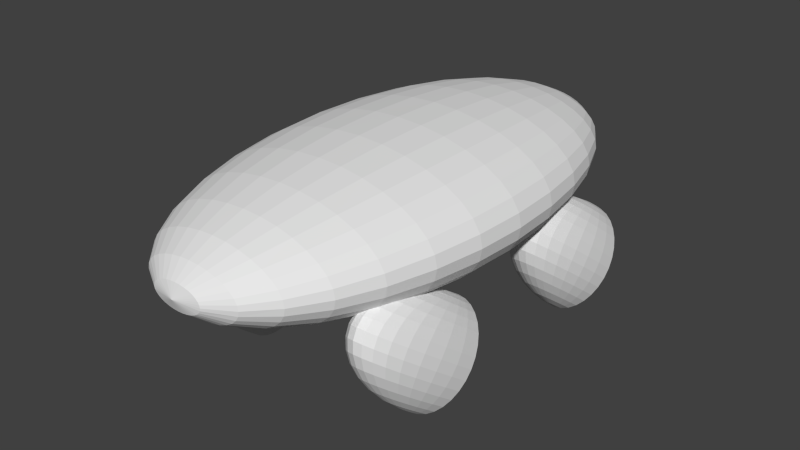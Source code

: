# Source: futurecar1.blend  (saved by Blender 2.69.0; exported with 4.5.12 LTS)
import bpy
from mathutils import Matrix  # noqa: F401  (used for matrix-valued properties, if any)

bpy.ops.wm.read_factory_settings(use_empty=True)
scene = bpy.context.scene
scene.name = 'Scene'

# ---- collections
col_collection_1 = bpy.data.collections.new('Collection 1'); scene.collection.children.link(col_collection_1)

# ---- world
world_world = bpy.data.worlds.new('World'); scene.world = world_world
world_world.color = (0.05088, 0.05088, 0.05088)
world_world.use_sun_shadow = False
world_world.sun_shadow_jitter_overblur = 0.0
world_world.cycles.sampling_method = 'MANUAL'
world_world.cycles.sample_map_resolution = 256

# ---- meshes
me_sphere_005 = bpy.data.meshes.new('Sphere.005')
me_sphere_005.from_pydata([(-0.1951, 0.0, 0.9808), (-0.3827, 0.0, 0.9239), (-0.5556, 0.0, 0.8315), (-0.7071, 0.0, 0.7071), (-0.8315, 0.0, 0.5556), (-0.9239, 0.0, 0.3827), (-0.9808, 0.0, 0.1951), (-1.0, 0.0, 7.55e-08), (-0.9808, 0.0, -0.1951), (-0.9239, 0.0, -0.3827), (-0.8315, 0.0, -0.5556), (-0.7071, 0.0, -0.7071), (-0.5556, 0.0, -0.8315), (-0.3827, 0.0, -0.9239), (-0.1951, 0.0, -0.9808), (0.1951, -1.85e-08, 0.9808), (0.3827, -7.206e-08, 0.9239), (0.5556, -9.813e-08, 0.8315), (0.7071, -1.331e-07, 0.7071), (0.8315, -1.224e-07, 0.5556), (0.9239, -5.921e-08, 0.3827), (0.9808, -1.221e-07, 0.1951), (1.0, -1.145e-07, 7.55e-08), (0.9808, -7.524e-08, -0.1951), (0.9239, -6.785e-08, -0.3827), (0.8315, -1.224e-07, -0.5556), (0.7071, -1.331e-07, -0.7071), (0.5556, -9.68e-08, -0.8315), (0.3827, -4.299e-08, -0.9239), (0.1951, -1.509e-08, -0.9808), (0.1913, -0.03806, 0.9808), (0.3753, -0.07466, 0.9239), (0.5449, -0.1084, 0.8315), (0.6935, -0.1379, 0.7071), (0.8155, -0.1622, 0.5556), (0.9061, -0.1802, 0.3827), (0.9619, -0.1913, 0.1951), (0.9808, -0.1951, 7.55e-08), (0.9619, -0.1913, -0.1951), (0.9061, -0.1802, -0.3827), (0.8155, -0.1622, -0.5556), (0.6935, -0.1379, -0.7071), (0.5449, -0.1084, -0.8315), (0.3753, -0.07466, -0.9239), (0.1913, -0.03806, -0.9808), (0.1802, -0.07466, 0.9808), (0.3536, -0.1464, 0.9239), (0.5133, -0.2126, 0.8315), (0.6533, -0.2706, 0.7071), (0.7682, -0.3182, 0.5556), (0.8536, -0.3536, 0.3827), (0.9061, -0.3753, 0.1951), (0.9239, -0.3827, 7.55e-08), (0.9061, -0.3753, -0.1951), (0.8536, -0.3536, -0.3827), (0.7682, -0.3182, -0.5556), (0.6533, -0.2706, -0.7071), (0.5133, -0.2126, -0.8315), (0.3536, -0.1464, -0.9239), (0.1802, -0.07466, -0.9808), (0.1622, -0.1084, 0.9808), (0.3182, -0.2126, 0.9239), (0.4619, -0.3087, 0.8315), (0.5879, -0.3928, 0.7071), (0.6913, -0.4619, 0.5556), (0.7682, -0.5133, 0.3827), (0.8155, -0.5449, 0.1951), (0.8315, -0.5556, 7.55e-08), (0.8155, -0.5449, -0.1951), (0.7682, -0.5133, -0.3827), (0.6913, -0.4619, -0.5556), (0.5879, -0.3928, -0.7071), (0.4619, -0.3087, -0.8315), (0.3182, -0.2126, -0.9239), (0.1622, -0.1084, -0.9808), (0.138, -0.1379, 0.9808), (0.2706, -0.2706, 0.9239), (0.3928, -0.3928, 0.8315), (0.5, -0.5, 0.7071), (0.5879, -0.5879, 0.5556), (0.6533, -0.6533, 0.3827), (0.6935, -0.6935, 0.1951), (0.7071, -0.7071, 7.55e-08), (0.6935, -0.6935, -0.1951), (0.6533, -0.6533, -0.3827), (0.5879, -0.5879, -0.5556), (0.5, -0.5, -0.7071), (0.3928, -0.3928, -0.8315), (0.2706, -0.2706, -0.9239), (0.138, -0.1379, -0.9808), (0.1084, -0.1622, 0.9808), (0.2126, -0.3182, 0.9239), (0.3087, -0.4619, 0.8315), (0.3928, -0.5879, 0.7071), (0.4619, -0.6913, 0.5556), (0.5133, -0.7682, 0.3827), (0.5449, -0.8155, 0.1951), (0.5556, -0.8315, 7.55e-08), (0.5449, -0.8155, -0.1951), (0.5133, -0.7682, -0.3827), (0.4619, -0.6913, -0.5556), (0.3928, -0.5879, -0.7071), (0.3087, -0.4619, -0.8315), (0.2126, -0.3182, -0.9239), (0.1084, -0.1622, -0.9808), (3.258e-07, 2.57e-14, -1.0), (0.07466, -0.1802, 0.9808), (0.1464, -0.3536, 0.9239), (0.2126, -0.5133, 0.8315), (0.2706, -0.6533, 0.7071), (0.3182, -0.7682, 0.5556), (0.3536, -0.8536, 0.3827), (0.3753, -0.9061, 0.1951), (0.3827, -0.9239, 7.55e-08), (0.3753, -0.9061, -0.1951), (0.3536, -0.8536, -0.3827), (0.3182, -0.7682, -0.5556), (0.2706, -0.6533, -0.7071), (0.2126, -0.5133, -0.8315), (0.1464, -0.3536, -0.9239), (0.07466, -0.1802, -0.9808), (0.03806, -0.1913, 0.9808), (0.07466, -0.3753, 0.9239), (0.1084, -0.5449, 0.8315), (0.1379, -0.6935, 0.7071), (0.1622, -0.8155, 0.5556), (0.1802, -0.9061, 0.3827), (0.1913, -0.9619, 0.1951), (0.1951, -0.9808, 7.55e-08), (0.1913, -0.9619, -0.1951), (0.1802, -0.9061, -0.3827), (0.1622, -0.8155, -0.5556), (0.1379, -0.6935, -0.7071), (0.1084, -0.5449, -0.8315), (0.07466, -0.3753, -0.9239), (0.03806, -0.1913, -0.9808), (2.965e-07, -0.1951, 0.9808), (2.151e-07, -0.3827, 0.9239), (1.831e-07, -0.5556, 0.8315), (1.364e-07, -0.7071, 0.7071), (1.501e-07, -0.8315, 0.5556), (1.781e-07, -0.9239, 0.3827), (8.306e-08, -0.9808, 0.1951), (1.229e-07, -1.0, 7.55e-08), (1.475e-07, -0.9808, -0.1951), (2.133e-07, -0.9239, -0.3827), (1.501e-07, -0.8315, -0.5556), (1.364e-07, -0.7071, -0.7071), (2.136e-07, -0.5556, -0.8315), (2.573e-07, -0.3827, -0.9239), (2.97e-07, -0.1951, -0.9808), (-0.03806, -0.1913, 0.9808), (-0.07466, -0.3753, 0.9239), (-0.1084, -0.5449, 0.8315), (-0.1379, -0.6935, 0.7071), (-0.1622, -0.8155, 0.5556), (-0.1802, -0.9061, 0.3827), (-0.1913, -0.9619, 0.1951), (-0.1951, -0.9808, 7.55e-08), (-0.1913, -0.9619, -0.1951), (-0.1802, -0.9061, -0.3827), (-0.1622, -0.8155, -0.5556), (-0.1379, -0.6935, -0.7071), (-0.1084, -0.5449, -0.8315), (-0.07466, -0.3753, -0.9239), (-0.03806, -0.1913, -0.9808), (-0.07466, -0.1802, 0.9808), (-0.1464, -0.3536, 0.9239), (-0.2126, -0.5133, 0.8315), (-0.2706, -0.6533, 0.7071), (-0.3182, -0.7682, 0.5556), (-0.3536, -0.8536, 0.3827), (-0.3753, -0.9061, 0.1951), (-0.3827, -0.9239, 7.55e-08), (-0.3753, -0.9061, -0.1951), (-0.3536, -0.8536, -0.3827), (-0.3182, -0.7682, -0.5556), (-0.2706, -0.6533, -0.7071), (-0.2126, -0.5133, -0.8315), (-0.1464, -0.3536, -0.9239), (-0.07466, -0.1802, -0.9808), (-0.1084, -0.1622, 0.9808), (-0.2126, -0.3182, 0.9239), (-0.3087, -0.4619, 0.8315), (-0.3928, -0.5879, 0.7071), (-0.4619, -0.6913, 0.5556), (-0.5133, -0.7682, 0.3827), (-0.5449, -0.8155, 0.1951), (-0.5556, -0.8315, 7.55e-08), (-0.5449, -0.8155, -0.1951), (-0.5133, -0.7682, -0.3827), (-0.4619, -0.6913, -0.5556), (-0.3928, -0.5879, -0.7071), (-0.3087, -0.4619, -0.8315), (-0.2126, -0.3182, -0.9239), (-0.1084, -0.1622, -0.9808), (-0.1379, -0.1379, 0.9808), (-0.2706, -0.2706, 0.9239), (-0.3928, -0.3928, 0.8315), (-0.5, -0.5, 0.7071), (-0.5879, -0.5879, 0.5556), (-0.6533, -0.6533, 0.3827), (-0.6935, -0.6935, 0.1951), (-0.7071, -0.7071, 7.55e-08), (-0.6935, -0.6935, -0.1951), (-0.6533, -0.6533, -0.3827), (-0.5879, -0.5879, -0.5556), (-0.5, -0.5, -0.7071), (-0.3928, -0.3928, -0.8315), (-0.2706, -0.2706, -0.9239), (-0.1379, -0.1379, -0.9808), (-0.1622, -0.1084, 0.9808), (-0.3182, -0.2126, 0.9239), (-0.4619, -0.3087, 0.8315), (-0.5879, -0.3928, 0.7071), (-0.6913, -0.4619, 0.5556), (-0.7682, -0.5133, 0.3827), (-0.8155, -0.5449, 0.1951), (-0.8315, -0.5556, 7.55e-08), (-0.8155, -0.5449, -0.1951), (-0.7682, -0.5133, -0.3827), (-0.6913, -0.4619, -0.5556), (-0.5879, -0.3928, -0.7071), (-0.4619, -0.3087, -0.8315), (-0.3182, -0.2126, -0.9239), (-0.1622, -0.1084, -0.9808), (2.48e-08, -1.247e-07, 1.0), (-0.1802, -0.07466, 0.9808), (-0.3536, -0.1464, 0.9239), (-0.5133, -0.2126, 0.8315), (-0.6533, -0.2706, 0.7071), (-0.7682, -0.3182, 0.5556), (-0.8536, -0.3536, 0.3827), (-0.9061, -0.3753, 0.1951), (-0.9239, -0.3827, 7.55e-08), (-0.9061, -0.3753, -0.1951), (-0.8536, -0.3536, -0.3827), (-0.7682, -0.3182, -0.5556), (-0.6533, -0.2706, -0.7071), (-0.5133, -0.2126, -0.8315), (-0.3536, -0.1464, -0.9239), (-0.1802, -0.07466, -0.9808), (-0.1913, -0.03806, 0.9808), (-0.3753, -0.07466, 0.9239), (-0.5449, -0.1084, 0.8315), (-0.6935, -0.1379, 0.7071), (-0.8155, -0.1622, 0.5556), (-0.9061, -0.1802, 0.3827), (-0.9619, -0.1913, 0.1951), (-0.9808, -0.1951, 7.55e-08), (-0.9619, -0.1913, -0.1951), (-0.9061, -0.1802, -0.3827), (-0.8155, -0.1622, -0.5556), (-0.6935, -0.1379, -0.7071), (-0.5449, -0.1084, -0.8315), (-0.3753, -0.07466, -0.9239), (-0.1913, -0.03806, -0.9808)], [], [(27, 26, 41, 42), (23, 22, 37, 38), (19, 18, 33, 34), (20, 19, 34, 35), (16, 15, 30, 31), (28, 27, 42, 43), (24, 23, 38, 39), (25, 24, 39, 40), (21, 20, 35, 36), (17, 16, 31, 32), (29, 28, 43, 44), (26, 25, 40, 41), (22, 21, 36, 37), (18, 17, 32, 33), (37, 36, 51, 52), (33, 32, 47, 48), (41, 40, 55, 56), (42, 41, 56, 57), (38, 37, 52, 53), (34, 33, 48, 49), (43, 42, 57, 58), (39, 38, 53, 54), (35, 34, 49, 50), (31, 30, 45, 46), (32, 31, 46, 47), (44, 43, 58, 59), (40, 39, 54, 55), (36, 35, 50, 51), (59, 58, 73, 74), (55, 54, 69, 70), (51, 50, 65, 66), (47, 46, 61, 62), (56, 55, 70, 71), (52, 51, 66, 67), (48, 47, 62, 63), (49, 48, 63, 64), (57, 56, 71, 72), (53, 52, 67, 68), (54, 53, 68, 69), (50, 49, 64, 65), (46, 45, 60, 61), (58, 57, 72, 73), (61, 60, 75, 76), (73, 72, 87, 88), (69, 68, 83, 84), (65, 64, 79, 80), (66, 65, 80, 81), (62, 61, 76, 77), (74, 73, 88, 89), (70, 69, 84, 85), (71, 70, 85, 86), (67, 66, 81, 82), (63, 62, 77, 78), (72, 71, 86, 87), (68, 67, 82, 83), (64, 63, 78, 79), (83, 82, 97, 98), (79, 78, 93, 94), (87, 86, 101, 102), (88, 87, 102, 103), (84, 83, 98, 99), (80, 79, 94, 95), (76, 75, 90, 91), (89, 88, 103, 104), (85, 84, 99, 100), (81, 80, 95, 96), (77, 76, 91, 92), (78, 77, 92, 93), (86, 85, 100, 101), (82, 81, 96, 97), (101, 100, 116, 117), (97, 96, 112, 113), (93, 92, 108, 109), (102, 101, 117, 118), (98, 97, 113, 114), (94, 93, 109, 110), (95, 94, 110, 111), (91, 90, 106, 107), (103, 102, 118, 119), (99, 98, 114, 115), (100, 99, 115, 116), (96, 95, 111, 112), (92, 91, 107, 108), (104, 103, 119, 120), (108, 107, 122, 123), (120, 119, 134, 135), (116, 115, 130, 131), (112, 111, 126, 127), (113, 112, 127, 128), (109, 108, 123, 124), (117, 116, 131, 132), (118, 117, 132, 133), (114, 113, 128, 129), (110, 109, 124, 125), (119, 118, 133, 134), (115, 114, 129, 130), (111, 110, 125, 126), (107, 106, 121, 122), (130, 129, 144, 145), (126, 125, 140, 141), (122, 121, 136, 137), (134, 133, 148, 149), (135, 134, 149, 150), (131, 130, 145, 146), (127, 126, 141, 142), (123, 122, 137, 138), (132, 131, 146, 147), (128, 127, 142, 143), (124, 123, 138, 139), (125, 124, 139, 140), (133, 132, 147, 148), (129, 128, 143, 144), (148, 147, 162, 163), (144, 143, 158, 159), (140, 139, 154, 155), (137, 136, 151, 152), (149, 148, 163, 164), (145, 144, 159, 160), (141, 140, 155, 156), (142, 141, 156, 157), (138, 137, 152, 153), (150, 149, 164, 165), (146, 145, 160, 161), (147, 146, 161, 162), (143, 142, 157, 158), (139, 138, 153, 154), (154, 153, 168, 169), (162, 161, 176, 177), (158, 157, 172, 173), (159, 158, 173, 174), (155, 154, 169, 170), (163, 162, 177, 178), (164, 163, 178, 179), (160, 159, 174, 175), (156, 155, 170, 171), (152, 151, 166, 167), (165, 164, 179, 180), (161, 160, 175, 176), (157, 156, 171, 172), (153, 152, 167, 168), (176, 175, 190, 191), (172, 171, 186, 187), (168, 167, 182, 183), (180, 179, 194, 195), (177, 176, 191, 192), (173, 172, 187, 188), (169, 168, 183, 184), (178, 177, 192, 193), (174, 173, 188, 189), (170, 169, 184, 185), (171, 170, 185, 186), (167, 166, 181, 182), (179, 178, 193, 194), (175, 174, 189, 190), (194, 193, 208, 209), (190, 189, 204, 205), (186, 185, 200, 201), (182, 181, 196, 197), (183, 182, 197, 198), (195, 194, 209, 210), (191, 190, 205, 206), (187, 186, 201, 202), (188, 187, 202, 203), (184, 183, 198, 199), (192, 191, 206, 207), (193, 192, 207, 208), (189, 188, 203, 204), (185, 184, 199, 200), (200, 199, 214, 215), (208, 207, 222, 223), (204, 203, 218, 219), (205, 204, 219, 220), (201, 200, 215, 216), (197, 196, 211, 212), (209, 208, 223, 224), (210, 209, 224, 225), (206, 205, 220, 221), (202, 201, 216, 217), (198, 197, 212, 213), (207, 206, 221, 222), (203, 202, 217, 218), (199, 198, 213, 214), (222, 221, 237, 238), (218, 217, 233, 234), (214, 213, 229, 230), (223, 222, 238, 239), (219, 218, 234, 235), (215, 214, 230, 231), (212, 211, 227, 228), (224, 223, 239, 240), (220, 219, 235, 236), (216, 215, 231, 232), (217, 216, 232, 233), (213, 212, 228, 229), (225, 224, 240, 241), (221, 220, 236, 237), (241, 240, 255, 256), (237, 236, 251, 252), (233, 232, 247, 248), (229, 228, 243, 244), (230, 229, 244, 245), (238, 237, 252, 253), (234, 233, 248, 249), (235, 234, 249, 250), (231, 230, 245, 246), (239, 238, 253, 254), (240, 239, 254, 255), (236, 235, 250, 251), (232, 231, 246, 247), (228, 227, 242, 243), (15, 226, 30), (105, 29, 44), (105, 44, 59), (30, 226, 45), (105, 59, 74), (45, 226, 60), (105, 74, 89), (60, 226, 75), (75, 226, 90), (105, 89, 104), (105, 104, 120), (90, 226, 106), (105, 120, 135), (106, 226, 121), (105, 135, 150), (121, 226, 136), (136, 226, 151), (105, 150, 165), (105, 165, 180), (151, 226, 166), (105, 180, 195), (166, 226, 181), (105, 195, 210), (181, 226, 196), (196, 226, 211), (105, 210, 225), (105, 225, 241), (211, 226, 227), (105, 241, 256), (227, 226, 242), (247, 246, 4, 5), (243, 242, 0, 1), (255, 254, 12, 13), (251, 250, 8, 9), (252, 251, 9, 10), (248, 247, 5, 6), (244, 243, 1, 2), (256, 255, 13, 14), (105, 256, 14), (253, 252, 10, 11), (249, 248, 6, 7), (245, 244, 2, 3), (242, 226, 0), (254, 253, 11, 12), (250, 249, 7, 8), (246, 245, 3, 4)])
me_sphere_005.use_remesh_preserve_volume = False
me_sphere_005.use_remesh_preserve_attributes = False
me_sphere_005.use_mirror_vertex_groups = False
me_sphere_005.update()
me_sphere_004 = bpy.data.meshes.new('Sphere.004')
me_sphere_004.from_pydata([(-0.1951, 0.0, 0.9808), (-0.3827, 0.0, 0.9239), (-0.5556, 0.0, 0.8315), (-0.7071, 0.0, 0.7071), (-0.8315, 0.0, 0.5556), (-0.9239, 0.0, 0.3827), (-0.9808, 0.0, 0.1951), (-1.0, 0.0, 7.55e-08), (-0.9808, 0.0, -0.1951), (-0.9239, 0.0, -0.3827), (-0.8315, 0.0, -0.5556), (-0.7071, 0.0, -0.7071), (-0.5556, 0.0, -0.8315), (-0.3827, 0.0, -0.9239), (-0.1951, 0.0, -0.9808), (0.1951, -1.85e-08, 0.9808), (0.3827, -7.206e-08, 0.9239), (0.5556, -9.813e-08, 0.8315), (0.7071, -1.331e-07, 0.7071), (0.8315, -1.224e-07, 0.5556), (0.9239, -5.921e-08, 0.3827), (0.9808, -1.221e-07, 0.1951), (1.0, -1.145e-07, 7.55e-08), (0.9808, -7.524e-08, -0.1951), (0.9239, -6.785e-08, -0.3827), (0.8315, -1.224e-07, -0.5556), (0.7071, -1.331e-07, -0.7071), (0.5556, -9.68e-08, -0.8315), (0.3827, -4.299e-08, -0.9239), (0.1951, -1.509e-08, -0.9808), (0.1913, -0.03806, 0.9808), (0.3753, -0.07466, 0.9239), (0.5449, -0.1084, 0.8315), (0.6935, -0.1379, 0.7071), (0.8155, -0.1622, 0.5556), (0.9061, -0.1802, 0.3827), (0.9619, -0.1913, 0.1951), (0.9808, -0.1951, 7.55e-08), (0.9619, -0.1913, -0.1951), (0.9061, -0.1802, -0.3827), (0.8155, -0.1622, -0.5556), (0.6935, -0.1379, -0.7071), (0.5449, -0.1084, -0.8315), (0.3753, -0.07466, -0.9239), (0.1913, -0.03806, -0.9808), (0.1802, -0.07466, 0.9808), (0.3536, -0.1464, 0.9239), (0.5133, -0.2126, 0.8315), (0.6533, -0.2706, 0.7071), (0.7682, -0.3182, 0.5556), (0.8536, -0.3536, 0.3827), (0.9061, -0.3753, 0.1951), (0.9239, -0.3827, 7.55e-08), (0.9061, -0.3753, -0.1951), (0.8536, -0.3536, -0.3827), (0.7682, -0.3182, -0.5556), (0.6533, -0.2706, -0.7071), (0.5133, -0.2126, -0.8315), (0.3536, -0.1464, -0.9239), (0.1802, -0.07466, -0.9808), (0.1622, -0.1084, 0.9808), (0.3182, -0.2126, 0.9239), (0.4619, -0.3087, 0.8315), (0.5879, -0.3928, 0.7071), (0.6913, -0.4619, 0.5556), (0.7682, -0.5133, 0.3827), (0.8155, -0.5449, 0.1951), (0.8315, -0.5556, 7.55e-08), (0.8155, -0.5449, -0.1951), (0.7682, -0.5133, -0.3827), (0.6913, -0.4619, -0.5556), (0.5879, -0.3928, -0.7071), (0.4619, -0.3087, -0.8315), (0.3182, -0.2126, -0.9239), (0.1622, -0.1084, -0.9808), (0.138, -0.1379, 0.9808), (0.2706, -0.2706, 0.9239), (0.3928, -0.3928, 0.8315), (0.5, -0.5, 0.7071), (0.5879, -0.5879, 0.5556), (0.6533, -0.6533, 0.3827), (0.6935, -0.6935, 0.1951), (0.7071, -0.7071, 7.55e-08), (0.6935, -0.6935, -0.1951), (0.6533, -0.6533, -0.3827), (0.5879, -0.5879, -0.5556), (0.5, -0.5, -0.7071), (0.3928, -0.3928, -0.8315), (0.2706, -0.2706, -0.9239), (0.138, -0.1379, -0.9808), (0.1084, -0.1622, 0.9808), (0.2126, -0.3182, 0.9239), (0.3087, -0.4619, 0.8315), (0.3928, -0.5879, 0.7071), (0.4619, -0.6913, 0.5556), (0.5133, -0.7682, 0.3827), (0.5449, -0.8155, 0.1951), (0.5556, -0.8315, 7.55e-08), (0.5449, -0.8155, -0.1951), (0.5133, -0.7682, -0.3827), (0.4619, -0.6913, -0.5556), (0.3928, -0.5879, -0.7071), (0.3087, -0.4619, -0.8315), (0.2126, -0.3182, -0.9239), (0.1084, -0.1622, -0.9808), (3.258e-07, 2.57e-14, -1.0), (0.07466, -0.1802, 0.9808), (0.1464, -0.3536, 0.9239), (0.2126, -0.5133, 0.8315), (0.2706, -0.6533, 0.7071), (0.3182, -0.7682, 0.5556), (0.3536, -0.8536, 0.3827), (0.3753, -0.9061, 0.1951), (0.3827, -0.9239, 7.55e-08), (0.3753, -0.9061, -0.1951), (0.3536, -0.8536, -0.3827), (0.3182, -0.7682, -0.5556), (0.2706, -0.6533, -0.7071), (0.2126, -0.5133, -0.8315), (0.1464, -0.3536, -0.9239), (0.07466, -0.1802, -0.9808), (0.03806, -0.1913, 0.9808), (0.07466, -0.3753, 0.9239), (0.1084, -0.5449, 0.8315), (0.1379, -0.6935, 0.7071), (0.1622, -0.8155, 0.5556), (0.1802, -0.9061, 0.3827), (0.1913, -0.9619, 0.1951), (0.1951, -0.9808, 7.55e-08), (0.1913, -0.9619, -0.1951), (0.1802, -0.9061, -0.3827), (0.1622, -0.8155, -0.5556), (0.1379, -0.6935, -0.7071), (0.1084, -0.5449, -0.8315), (0.07466, -0.3753, -0.9239), (0.03806, -0.1913, -0.9808), (2.965e-07, -0.1951, 0.9808), (2.151e-07, -0.3827, 0.9239), (1.831e-07, -0.5556, 0.8315), (1.364e-07, -0.7071, 0.7071), (1.501e-07, -0.8315, 0.5556), (1.781e-07, -0.9239, 0.3827), (8.306e-08, -0.9808, 0.1951), (1.229e-07, -1.0, 7.55e-08), (1.475e-07, -0.9808, -0.1951), (2.133e-07, -0.9239, -0.3827), (1.501e-07, -0.8315, -0.5556), (1.364e-07, -0.7071, -0.7071), (2.136e-07, -0.5556, -0.8315), (2.573e-07, -0.3827, -0.9239), (2.97e-07, -0.1951, -0.9808), (-0.03806, -0.1913, 0.9808), (-0.07466, -0.3753, 0.9239), (-0.1084, -0.5449, 0.8315), (-0.1379, -0.6935, 0.7071), (-0.1622, -0.8155, 0.5556), (-0.1802, -0.9061, 0.3827), (-0.1913, -0.9619, 0.1951), (-0.1951, -0.9808, 7.55e-08), (-0.1913, -0.9619, -0.1951), (-0.1802, -0.9061, -0.3827), (-0.1622, -0.8155, -0.5556), (-0.1379, -0.6935, -0.7071), (-0.1084, -0.5449, -0.8315), (-0.07466, -0.3753, -0.9239), (-0.03806, -0.1913, -0.9808), (-0.07466, -0.1802, 0.9808), (-0.1464, -0.3536, 0.9239), (-0.2126, -0.5133, 0.8315), (-0.2706, -0.6533, 0.7071), (-0.3182, -0.7682, 0.5556), (-0.3536, -0.8536, 0.3827), (-0.3753, -0.9061, 0.1951), (-0.3827, -0.9239, 7.55e-08), (-0.3753, -0.9061, -0.1951), (-0.3536, -0.8536, -0.3827), (-0.3182, -0.7682, -0.5556), (-0.2706, -0.6533, -0.7071), (-0.2126, -0.5133, -0.8315), (-0.1464, -0.3536, -0.9239), (-0.07466, -0.1802, -0.9808), (-0.1084, -0.1622, 0.9808), (-0.2126, -0.3182, 0.9239), (-0.3087, -0.4619, 0.8315), (-0.3928, -0.5879, 0.7071), (-0.4619, -0.6913, 0.5556), (-0.5133, -0.7682, 0.3827), (-0.5449, -0.8155, 0.1951), (-0.5556, -0.8315, 7.55e-08), (-0.5449, -0.8155, -0.1951), (-0.5133, -0.7682, -0.3827), (-0.4619, -0.6913, -0.5556), (-0.3928, -0.5879, -0.7071), (-0.3087, -0.4619, -0.8315), (-0.2126, -0.3182, -0.9239), (-0.1084, -0.1622, -0.9808), (-0.1379, -0.1379, 0.9808), (-0.2706, -0.2706, 0.9239), (-0.3928, -0.3928, 0.8315), (-0.5, -0.5, 0.7071), (-0.5879, -0.5879, 0.5556), (-0.6533, -0.6533, 0.3827), (-0.6935, -0.6935, 0.1951), (-0.7071, -0.7071, 7.55e-08), (-0.6935, -0.6935, -0.1951), (-0.6533, -0.6533, -0.3827), (-0.5879, -0.5879, -0.5556), (-0.5, -0.5, -0.7071), (-0.3928, -0.3928, -0.8315), (-0.2706, -0.2706, -0.9239), (-0.1379, -0.1379, -0.9808), (-0.1622, -0.1084, 0.9808), (-0.3182, -0.2126, 0.9239), (-0.4619, -0.3087, 0.8315), (-0.5879, -0.3928, 0.7071), (-0.6913, -0.4619, 0.5556), (-0.7682, -0.5133, 0.3827), (-0.8155, -0.5449, 0.1951), (-0.8315, -0.5556, 7.55e-08), (-0.8155, -0.5449, -0.1951), (-0.7682, -0.5133, -0.3827), (-0.6913, -0.4619, -0.5556), (-0.5879, -0.3928, -0.7071), (-0.4619, -0.3087, -0.8315), (-0.3182, -0.2126, -0.9239), (-0.1622, -0.1084, -0.9808), (2.48e-08, -1.247e-07, 1.0), (-0.1802, -0.07466, 0.9808), (-0.3536, -0.1464, 0.9239), (-0.5133, -0.2126, 0.8315), (-0.6533, -0.2706, 0.7071), (-0.7682, -0.3182, 0.5556), (-0.8536, -0.3536, 0.3827), (-0.9061, -0.3753, 0.1951), (-0.9239, -0.3827, 7.55e-08), (-0.9061, -0.3753, -0.1951), (-0.8536, -0.3536, -0.3827), (-0.7682, -0.3182, -0.5556), (-0.6533, -0.2706, -0.7071), (-0.5133, -0.2126, -0.8315), (-0.3536, -0.1464, -0.9239), (-0.1802, -0.07466, -0.9808), (-0.1913, -0.03806, 0.9808), (-0.3753, -0.07466, 0.9239), (-0.5449, -0.1084, 0.8315), (-0.6935, -0.1379, 0.7071), (-0.8155, -0.1622, 0.5556), (-0.9061, -0.1802, 0.3827), (-0.9619, -0.1913, 0.1951), (-0.9808, -0.1951, 7.55e-08), (-0.9619, -0.1913, -0.1951), (-0.9061, -0.1802, -0.3827), (-0.8155, -0.1622, -0.5556), (-0.6935, -0.1379, -0.7071), (-0.5449, -0.1084, -0.8315), (-0.3753, -0.07466, -0.9239), (-0.1913, -0.03806, -0.9808)], [], [(27, 26, 41, 42), (23, 22, 37, 38), (19, 18, 33, 34), (20, 19, 34, 35), (16, 15, 30, 31), (28, 27, 42, 43), (24, 23, 38, 39), (25, 24, 39, 40), (21, 20, 35, 36), (17, 16, 31, 32), (29, 28, 43, 44), (26, 25, 40, 41), (22, 21, 36, 37), (18, 17, 32, 33), (37, 36, 51, 52), (33, 32, 47, 48), (41, 40, 55, 56), (42, 41, 56, 57), (38, 37, 52, 53), (34, 33, 48, 49), (43, 42, 57, 58), (39, 38, 53, 54), (35, 34, 49, 50), (31, 30, 45, 46), (32, 31, 46, 47), (44, 43, 58, 59), (40, 39, 54, 55), (36, 35, 50, 51), (59, 58, 73, 74), (55, 54, 69, 70), (51, 50, 65, 66), (47, 46, 61, 62), (56, 55, 70, 71), (52, 51, 66, 67), (48, 47, 62, 63), (49, 48, 63, 64), (57, 56, 71, 72), (53, 52, 67, 68), (54, 53, 68, 69), (50, 49, 64, 65), (46, 45, 60, 61), (58, 57, 72, 73), (61, 60, 75, 76), (73, 72, 87, 88), (69, 68, 83, 84), (65, 64, 79, 80), (66, 65, 80, 81), (62, 61, 76, 77), (74, 73, 88, 89), (70, 69, 84, 85), (71, 70, 85, 86), (67, 66, 81, 82), (63, 62, 77, 78), (72, 71, 86, 87), (68, 67, 82, 83), (64, 63, 78, 79), (83, 82, 97, 98), (79, 78, 93, 94), (87, 86, 101, 102), (88, 87, 102, 103), (84, 83, 98, 99), (80, 79, 94, 95), (76, 75, 90, 91), (89, 88, 103, 104), (85, 84, 99, 100), (81, 80, 95, 96), (77, 76, 91, 92), (78, 77, 92, 93), (86, 85, 100, 101), (82, 81, 96, 97), (101, 100, 116, 117), (97, 96, 112, 113), (93, 92, 108, 109), (102, 101, 117, 118), (98, 97, 113, 114), (94, 93, 109, 110), (95, 94, 110, 111), (91, 90, 106, 107), (103, 102, 118, 119), (99, 98, 114, 115), (100, 99, 115, 116), (96, 95, 111, 112), (92, 91, 107, 108), (104, 103, 119, 120), (108, 107, 122, 123), (120, 119, 134, 135), (116, 115, 130, 131), (112, 111, 126, 127), (113, 112, 127, 128), (109, 108, 123, 124), (117, 116, 131, 132), (118, 117, 132, 133), (114, 113, 128, 129), (110, 109, 124, 125), (119, 118, 133, 134), (115, 114, 129, 130), (111, 110, 125, 126), (107, 106, 121, 122), (130, 129, 144, 145), (126, 125, 140, 141), (122, 121, 136, 137), (134, 133, 148, 149), (135, 134, 149, 150), (131, 130, 145, 146), (127, 126, 141, 142), (123, 122, 137, 138), (132, 131, 146, 147), (128, 127, 142, 143), (124, 123, 138, 139), (125, 124, 139, 140), (133, 132, 147, 148), (129, 128, 143, 144), (148, 147, 162, 163), (144, 143, 158, 159), (140, 139, 154, 155), (137, 136, 151, 152), (149, 148, 163, 164), (145, 144, 159, 160), (141, 140, 155, 156), (142, 141, 156, 157), (138, 137, 152, 153), (150, 149, 164, 165), (146, 145, 160, 161), (147, 146, 161, 162), (143, 142, 157, 158), (139, 138, 153, 154), (154, 153, 168, 169), (162, 161, 176, 177), (158, 157, 172, 173), (159, 158, 173, 174), (155, 154, 169, 170), (163, 162, 177, 178), (164, 163, 178, 179), (160, 159, 174, 175), (156, 155, 170, 171), (152, 151, 166, 167), (165, 164, 179, 180), (161, 160, 175, 176), (157, 156, 171, 172), (153, 152, 167, 168), (176, 175, 190, 191), (172, 171, 186, 187), (168, 167, 182, 183), (180, 179, 194, 195), (177, 176, 191, 192), (173, 172, 187, 188), (169, 168, 183, 184), (178, 177, 192, 193), (174, 173, 188, 189), (170, 169, 184, 185), (171, 170, 185, 186), (167, 166, 181, 182), (179, 178, 193, 194), (175, 174, 189, 190), (194, 193, 208, 209), (190, 189, 204, 205), (186, 185, 200, 201), (182, 181, 196, 197), (183, 182, 197, 198), (195, 194, 209, 210), (191, 190, 205, 206), (187, 186, 201, 202), (188, 187, 202, 203), (184, 183, 198, 199), (192, 191, 206, 207), (193, 192, 207, 208), (189, 188, 203, 204), (185, 184, 199, 200), (200, 199, 214, 215), (208, 207, 222, 223), (204, 203, 218, 219), (205, 204, 219, 220), (201, 200, 215, 216), (197, 196, 211, 212), (209, 208, 223, 224), (210, 209, 224, 225), (206, 205, 220, 221), (202, 201, 216, 217), (198, 197, 212, 213), (207, 206, 221, 222), (203, 202, 217, 218), (199, 198, 213, 214), (222, 221, 237, 238), (218, 217, 233, 234), (214, 213, 229, 230), (223, 222, 238, 239), (219, 218, 234, 235), (215, 214, 230, 231), (212, 211, 227, 228), (224, 223, 239, 240), (220, 219, 235, 236), (216, 215, 231, 232), (217, 216, 232, 233), (213, 212, 228, 229), (225, 224, 240, 241), (221, 220, 236, 237), (241, 240, 255, 256), (237, 236, 251, 252), (233, 232, 247, 248), (229, 228, 243, 244), (230, 229, 244, 245), (238, 237, 252, 253), (234, 233, 248, 249), (235, 234, 249, 250), (231, 230, 245, 246), (239, 238, 253, 254), (240, 239, 254, 255), (236, 235, 250, 251), (232, 231, 246, 247), (228, 227, 242, 243), (15, 226, 30), (105, 29, 44), (105, 44, 59), (30, 226, 45), (105, 59, 74), (45, 226, 60), (105, 74, 89), (60, 226, 75), (75, 226, 90), (105, 89, 104), (105, 104, 120), (90, 226, 106), (105, 120, 135), (106, 226, 121), (105, 135, 150), (121, 226, 136), (136, 226, 151), (105, 150, 165), (105, 165, 180), (151, 226, 166), (105, 180, 195), (166, 226, 181), (105, 195, 210), (181, 226, 196), (196, 226, 211), (105, 210, 225), (105, 225, 241), (211, 226, 227), (105, 241, 256), (227, 226, 242), (247, 246, 4, 5), (243, 242, 0, 1), (255, 254, 12, 13), (251, 250, 8, 9), (252, 251, 9, 10), (248, 247, 5, 6), (244, 243, 1, 2), (256, 255, 13, 14), (105, 256, 14), (253, 252, 10, 11), (249, 248, 6, 7), (245, 244, 2, 3), (242, 226, 0), (254, 253, 11, 12), (250, 249, 7, 8), (246, 245, 3, 4)])
me_sphere_004.use_remesh_preserve_volume = False
me_sphere_004.use_remesh_preserve_attributes = False
me_sphere_004.use_mirror_vertex_groups = False
me_sphere_004.update()
me_sphere_003 = bpy.data.meshes.new('Sphere.003')
me_sphere_003.from_pydata([(-0.1951, 0.0, 0.9808), (-0.3827, 0.0, 0.9239), (-0.5556, 0.0, 0.8315), (-0.7071, 0.0, 0.7071), (-0.8315, 0.0, 0.5556), (-0.9239, 0.0, 0.3827), (-0.9808, 0.0, 0.1951), (-1.0, 0.0, 7.55e-08), (-0.9808, 0.0, -0.1951), (-0.9239, 0.0, -0.3827), (-0.8315, 0.0, -0.5556), (-0.7071, 0.0, -0.7071), (-0.5556, 0.0, -0.8315), (-0.3827, 0.0, -0.9239), (-0.1951, 0.0, -0.9808), (0.1951, -1.85e-08, 0.9808), (0.3827, -7.206e-08, 0.9239), (0.5556, -9.813e-08, 0.8315), (0.7071, -1.331e-07, 0.7071), (0.8315, -1.224e-07, 0.5556), (0.9239, -5.921e-08, 0.3827), (0.9808, -1.221e-07, 0.1951), (1.0, -1.145e-07, 7.55e-08), (0.9808, -7.524e-08, -0.1951), (0.9239, -6.785e-08, -0.3827), (0.8315, -1.224e-07, -0.5556), (0.7071, -1.331e-07, -0.7071), (0.5556, -9.68e-08, -0.8315), (0.3827, -4.299e-08, -0.9239), (0.1951, -1.509e-08, -0.9808), (0.1913, -0.03806, 0.9808), (0.3753, -0.07466, 0.9239), (0.5449, -0.1084, 0.8315), (0.6935, -0.1379, 0.7071), (0.8155, -0.1622, 0.5556), (0.9061, -0.1802, 0.3827), (0.9619, -0.1913, 0.1951), (0.9808, -0.1951, 7.55e-08), (0.9619, -0.1913, -0.1951), (0.9061, -0.1802, -0.3827), (0.8155, -0.1622, -0.5556), (0.6935, -0.1379, -0.7071), (0.5449, -0.1084, -0.8315), (0.3753, -0.07466, -0.9239), (0.1913, -0.03806, -0.9808), (0.1802, -0.07466, 0.9808), (0.3536, -0.1464, 0.9239), (0.5133, -0.2126, 0.8315), (0.6533, -0.2706, 0.7071), (0.7682, -0.3182, 0.5556), (0.8536, -0.3536, 0.3827), (0.9061, -0.3753, 0.1951), (0.9239, -0.3827, 7.55e-08), (0.9061, -0.3753, -0.1951), (0.8536, -0.3536, -0.3827), (0.7682, -0.3182, -0.5556), (0.6533, -0.2706, -0.7071), (0.5133, -0.2126, -0.8315), (0.3536, -0.1464, -0.9239), (0.1802, -0.07466, -0.9808), (0.1622, -0.1084, 0.9808), (0.3182, -0.2126, 0.9239), (0.4619, -0.3087, 0.8315), (0.5879, -0.3928, 0.7071), (0.6913, -0.4619, 0.5556), (0.7682, -0.5133, 0.3827), (0.8155, -0.5449, 0.1951), (0.8315, -0.5556, 7.55e-08), (0.8155, -0.5449, -0.1951), (0.7682, -0.5133, -0.3827), (0.6913, -0.4619, -0.5556), (0.5879, -0.3928, -0.7071), (0.4619, -0.3087, -0.8315), (0.3182, -0.2126, -0.9239), (0.1622, -0.1084, -0.9808), (0.138, -0.1379, 0.9808), (0.2706, -0.2706, 0.9239), (0.3928, -0.3928, 0.8315), (0.5, -0.5, 0.7071), (0.5879, -0.5879, 0.5556), (0.6533, -0.6533, 0.3827), (0.6935, -0.6935, 0.1951), (0.7071, -0.7071, 7.55e-08), (0.6935, -0.6935, -0.1951), (0.6533, -0.6533, -0.3827), (0.5879, -0.5879, -0.5556), (0.5, -0.5, -0.7071), (0.3928, -0.3928, -0.8315), (0.2706, -0.2706, -0.9239), (0.138, -0.1379, -0.9808), (0.1084, -0.1622, 0.9808), (0.2126, -0.3182, 0.9239), (0.3087, -0.4619, 0.8315), (0.3928, -0.5879, 0.7071), (0.4619, -0.6913, 0.5556), (0.5133, -0.7682, 0.3827), (0.5449, -0.8155, 0.1951), (0.5556, -0.8315, 7.55e-08), (0.5449, -0.8155, -0.1951), (0.5133, -0.7682, -0.3827), (0.4619, -0.6913, -0.5556), (0.3928, -0.5879, -0.7071), (0.3087, -0.4619, -0.8315), (0.2126, -0.3182, -0.9239), (0.1084, -0.1622, -0.9808), (3.258e-07, 2.57e-14, -1.0), (0.07466, -0.1802, 0.9808), (0.1464, -0.3536, 0.9239), (0.2126, -0.5133, 0.8315), (0.2706, -0.6533, 0.7071), (0.3182, -0.7682, 0.5556), (0.3536, -0.8536, 0.3827), (0.3753, -0.9061, 0.1951), (0.3827, -0.9239, 7.55e-08), (0.3753, -0.9061, -0.1951), (0.3536, -0.8536, -0.3827), (0.3182, -0.7682, -0.5556), (0.2706, -0.6533, -0.7071), (0.2126, -0.5133, -0.8315), (0.1464, -0.3536, -0.9239), (0.07466, -0.1802, -0.9808), (0.03806, -0.1913, 0.9808), (0.07466, -0.3753, 0.9239), (0.1084, -0.5449, 0.8315), (0.1379, -0.6935, 0.7071), (0.1622, -0.8155, 0.5556), (0.1802, -0.9061, 0.3827), (0.1913, -0.9619, 0.1951), (0.1951, -0.9808, 7.55e-08), (0.1913, -0.9619, -0.1951), (0.1802, -0.9061, -0.3827), (0.1622, -0.8155, -0.5556), (0.1379, -0.6935, -0.7071), (0.1084, -0.5449, -0.8315), (0.07466, -0.3753, -0.9239), (0.03806, -0.1913, -0.9808), (2.965e-07, -0.1951, 0.9808), (2.151e-07, -0.3827, 0.9239), (1.831e-07, -0.5556, 0.8315), (1.364e-07, -0.7071, 0.7071), (1.501e-07, -0.8315, 0.5556), (1.781e-07, -0.9239, 0.3827), (8.306e-08, -0.9808, 0.1951), (1.229e-07, -1.0, 7.55e-08), (1.475e-07, -0.9808, -0.1951), (2.133e-07, -0.9239, -0.3827), (1.501e-07, -0.8315, -0.5556), (1.364e-07, -0.7071, -0.7071), (2.136e-07, -0.5556, -0.8315), (2.573e-07, -0.3827, -0.9239), (2.97e-07, -0.1951, -0.9808), (-0.03806, -0.1913, 0.9808), (-0.07466, -0.3753, 0.9239), (-0.1084, -0.5449, 0.8315), (-0.1379, -0.6935, 0.7071), (-0.1622, -0.8155, 0.5556), (-0.1802, -0.9061, 0.3827), (-0.1913, -0.9619, 0.1951), (-0.1951, -0.9808, 7.55e-08), (-0.1913, -0.9619, -0.1951), (-0.1802, -0.9061, -0.3827), (-0.1622, -0.8155, -0.5556), (-0.1379, -0.6935, -0.7071), (-0.1084, -0.5449, -0.8315), (-0.07466, -0.3753, -0.9239), (-0.03806, -0.1913, -0.9808), (-0.07466, -0.1802, 0.9808), (-0.1464, -0.3536, 0.9239), (-0.2126, -0.5133, 0.8315), (-0.2706, -0.6533, 0.7071), (-0.3182, -0.7682, 0.5556), (-0.3536, -0.8536, 0.3827), (-0.3753, -0.9061, 0.1951), (-0.3827, -0.9239, 7.55e-08), (-0.3753, -0.9061, -0.1951), (-0.3536, -0.8536, -0.3827), (-0.3182, -0.7682, -0.5556), (-0.2706, -0.6533, -0.7071), (-0.2126, -0.5133, -0.8315), (-0.1464, -0.3536, -0.9239), (-0.07466, -0.1802, -0.9808), (-0.1084, -0.1622, 0.9808), (-0.2126, -0.3182, 0.9239), (-0.3087, -0.4619, 0.8315), (-0.3928, -0.5879, 0.7071), (-0.4619, -0.6913, 0.5556), (-0.5133, -0.7682, 0.3827), (-0.5449, -0.8155, 0.1951), (-0.5556, -0.8315, 7.55e-08), (-0.5449, -0.8155, -0.1951), (-0.5133, -0.7682, -0.3827), (-0.4619, -0.6913, -0.5556), (-0.3928, -0.5879, -0.7071), (-0.3087, -0.4619, -0.8315), (-0.2126, -0.3182, -0.9239), (-0.1084, -0.1622, -0.9808), (-0.1379, -0.1379, 0.9808), (-0.2706, -0.2706, 0.9239), (-0.3928, -0.3928, 0.8315), (-0.5, -0.5, 0.7071), (-0.5879, -0.5879, 0.5556), (-0.6533, -0.6533, 0.3827), (-0.6935, -0.6935, 0.1951), (-0.7071, -0.7071, 7.55e-08), (-0.6935, -0.6935, -0.1951), (-0.6533, -0.6533, -0.3827), (-0.5879, -0.5879, -0.5556), (-0.5, -0.5, -0.7071), (-0.3928, -0.3928, -0.8315), (-0.2706, -0.2706, -0.9239), (-0.1379, -0.1379, -0.9808), (-0.1622, -0.1084, 0.9808), (-0.3182, -0.2126, 0.9239), (-0.4619, -0.3087, 0.8315), (-0.5879, -0.3928, 0.7071), (-0.6913, -0.4619, 0.5556), (-0.7682, -0.5133, 0.3827), (-0.8155, -0.5449, 0.1951), (-0.8315, -0.5556, 7.55e-08), (-0.8155, -0.5449, -0.1951), (-0.7682, -0.5133, -0.3827), (-0.6913, -0.4619, -0.5556), (-0.5879, -0.3928, -0.7071), (-0.4619, -0.3087, -0.8315), (-0.3182, -0.2126, -0.9239), (-0.1622, -0.1084, -0.9808), (2.48e-08, -1.247e-07, 1.0), (-0.1802, -0.07466, 0.9808), (-0.3536, -0.1464, 0.9239), (-0.5133, -0.2126, 0.8315), (-0.6533, -0.2706, 0.7071), (-0.7682, -0.3182, 0.5556), (-0.8536, -0.3536, 0.3827), (-0.9061, -0.3753, 0.1951), (-0.9239, -0.3827, 7.55e-08), (-0.9061, -0.3753, -0.1951), (-0.8536, -0.3536, -0.3827), (-0.7682, -0.3182, -0.5556), (-0.6533, -0.2706, -0.7071), (-0.5133, -0.2126, -0.8315), (-0.3536, -0.1464, -0.9239), (-0.1802, -0.07466, -0.9808), (-0.1913, -0.03806, 0.9808), (-0.3753, -0.07466, 0.9239), (-0.5449, -0.1084, 0.8315), (-0.6935, -0.1379, 0.7071), (-0.8155, -0.1622, 0.5556), (-0.9061, -0.1802, 0.3827), (-0.9619, -0.1913, 0.1951), (-0.9808, -0.1951, 7.55e-08), (-0.9619, -0.1913, -0.1951), (-0.9061, -0.1802, -0.3827), (-0.8155, -0.1622, -0.5556), (-0.6935, -0.1379, -0.7071), (-0.5449, -0.1084, -0.8315), (-0.3753, -0.07466, -0.9239), (-0.1913, -0.03806, -0.9808)], [], [(27, 26, 41, 42), (23, 22, 37, 38), (19, 18, 33, 34), (20, 19, 34, 35), (16, 15, 30, 31), (28, 27, 42, 43), (24, 23, 38, 39), (25, 24, 39, 40), (21, 20, 35, 36), (17, 16, 31, 32), (29, 28, 43, 44), (26, 25, 40, 41), (22, 21, 36, 37), (18, 17, 32, 33), (37, 36, 51, 52), (33, 32, 47, 48), (41, 40, 55, 56), (42, 41, 56, 57), (38, 37, 52, 53), (34, 33, 48, 49), (43, 42, 57, 58), (39, 38, 53, 54), (35, 34, 49, 50), (31, 30, 45, 46), (32, 31, 46, 47), (44, 43, 58, 59), (40, 39, 54, 55), (36, 35, 50, 51), (59, 58, 73, 74), (55, 54, 69, 70), (51, 50, 65, 66), (47, 46, 61, 62), (56, 55, 70, 71), (52, 51, 66, 67), (48, 47, 62, 63), (49, 48, 63, 64), (57, 56, 71, 72), (53, 52, 67, 68), (54, 53, 68, 69), (50, 49, 64, 65), (46, 45, 60, 61), (58, 57, 72, 73), (61, 60, 75, 76), (73, 72, 87, 88), (69, 68, 83, 84), (65, 64, 79, 80), (66, 65, 80, 81), (62, 61, 76, 77), (74, 73, 88, 89), (70, 69, 84, 85), (71, 70, 85, 86), (67, 66, 81, 82), (63, 62, 77, 78), (72, 71, 86, 87), (68, 67, 82, 83), (64, 63, 78, 79), (83, 82, 97, 98), (79, 78, 93, 94), (87, 86, 101, 102), (88, 87, 102, 103), (84, 83, 98, 99), (80, 79, 94, 95), (76, 75, 90, 91), (89, 88, 103, 104), (85, 84, 99, 100), (81, 80, 95, 96), (77, 76, 91, 92), (78, 77, 92, 93), (86, 85, 100, 101), (82, 81, 96, 97), (101, 100, 116, 117), (97, 96, 112, 113), (93, 92, 108, 109), (102, 101, 117, 118), (98, 97, 113, 114), (94, 93, 109, 110), (95, 94, 110, 111), (91, 90, 106, 107), (103, 102, 118, 119), (99, 98, 114, 115), (100, 99, 115, 116), (96, 95, 111, 112), (92, 91, 107, 108), (104, 103, 119, 120), (108, 107, 122, 123), (120, 119, 134, 135), (116, 115, 130, 131), (112, 111, 126, 127), (113, 112, 127, 128), (109, 108, 123, 124), (117, 116, 131, 132), (118, 117, 132, 133), (114, 113, 128, 129), (110, 109, 124, 125), (119, 118, 133, 134), (115, 114, 129, 130), (111, 110, 125, 126), (107, 106, 121, 122), (130, 129, 144, 145), (126, 125, 140, 141), (122, 121, 136, 137), (134, 133, 148, 149), (135, 134, 149, 150), (131, 130, 145, 146), (127, 126, 141, 142), (123, 122, 137, 138), (132, 131, 146, 147), (128, 127, 142, 143), (124, 123, 138, 139), (125, 124, 139, 140), (133, 132, 147, 148), (129, 128, 143, 144), (148, 147, 162, 163), (144, 143, 158, 159), (140, 139, 154, 155), (137, 136, 151, 152), (149, 148, 163, 164), (145, 144, 159, 160), (141, 140, 155, 156), (142, 141, 156, 157), (138, 137, 152, 153), (150, 149, 164, 165), (146, 145, 160, 161), (147, 146, 161, 162), (143, 142, 157, 158), (139, 138, 153, 154), (154, 153, 168, 169), (162, 161, 176, 177), (158, 157, 172, 173), (159, 158, 173, 174), (155, 154, 169, 170), (163, 162, 177, 178), (164, 163, 178, 179), (160, 159, 174, 175), (156, 155, 170, 171), (152, 151, 166, 167), (165, 164, 179, 180), (161, 160, 175, 176), (157, 156, 171, 172), (153, 152, 167, 168), (176, 175, 190, 191), (172, 171, 186, 187), (168, 167, 182, 183), (180, 179, 194, 195), (177, 176, 191, 192), (173, 172, 187, 188), (169, 168, 183, 184), (178, 177, 192, 193), (174, 173, 188, 189), (170, 169, 184, 185), (171, 170, 185, 186), (167, 166, 181, 182), (179, 178, 193, 194), (175, 174, 189, 190), (194, 193, 208, 209), (190, 189, 204, 205), (186, 185, 200, 201), (182, 181, 196, 197), (183, 182, 197, 198), (195, 194, 209, 210), (191, 190, 205, 206), (187, 186, 201, 202), (188, 187, 202, 203), (184, 183, 198, 199), (192, 191, 206, 207), (193, 192, 207, 208), (189, 188, 203, 204), (185, 184, 199, 200), (200, 199, 214, 215), (208, 207, 222, 223), (204, 203, 218, 219), (205, 204, 219, 220), (201, 200, 215, 216), (197, 196, 211, 212), (209, 208, 223, 224), (210, 209, 224, 225), (206, 205, 220, 221), (202, 201, 216, 217), (198, 197, 212, 213), (207, 206, 221, 222), (203, 202, 217, 218), (199, 198, 213, 214), (222, 221, 237, 238), (218, 217, 233, 234), (214, 213, 229, 230), (223, 222, 238, 239), (219, 218, 234, 235), (215, 214, 230, 231), (212, 211, 227, 228), (224, 223, 239, 240), (220, 219, 235, 236), (216, 215, 231, 232), (217, 216, 232, 233), (213, 212, 228, 229), (225, 224, 240, 241), (221, 220, 236, 237), (241, 240, 255, 256), (237, 236, 251, 252), (233, 232, 247, 248), (229, 228, 243, 244), (230, 229, 244, 245), (238, 237, 252, 253), (234, 233, 248, 249), (235, 234, 249, 250), (231, 230, 245, 246), (239, 238, 253, 254), (240, 239, 254, 255), (236, 235, 250, 251), (232, 231, 246, 247), (228, 227, 242, 243), (15, 226, 30), (105, 29, 44), (105, 44, 59), (30, 226, 45), (105, 59, 74), (45, 226, 60), (105, 74, 89), (60, 226, 75), (75, 226, 90), (105, 89, 104), (105, 104, 120), (90, 226, 106), (105, 120, 135), (106, 226, 121), (105, 135, 150), (121, 226, 136), (136, 226, 151), (105, 150, 165), (105, 165, 180), (151, 226, 166), (105, 180, 195), (166, 226, 181), (105, 195, 210), (181, 226, 196), (196, 226, 211), (105, 210, 225), (105, 225, 241), (211, 226, 227), (105, 241, 256), (227, 226, 242), (247, 246, 4, 5), (243, 242, 0, 1), (255, 254, 12, 13), (251, 250, 8, 9), (252, 251, 9, 10), (248, 247, 5, 6), (244, 243, 1, 2), (256, 255, 13, 14), (105, 256, 14), (253, 252, 10, 11), (249, 248, 6, 7), (245, 244, 2, 3), (242, 226, 0), (254, 253, 11, 12), (250, 249, 7, 8), (246, 245, 3, 4)])
me_sphere_003.use_remesh_preserve_volume = False
me_sphere_003.use_remesh_preserve_attributes = False
me_sphere_003.use_mirror_vertex_groups = False
me_sphere_003.update()
me_sphere_001 = bpy.data.meshes.new('Sphere.001')
me_sphere_001.from_pydata([(-0.1951, 0.0, 0.9808), (-0.3827, 0.0, 0.9239), (-0.5556, 0.0, 0.8315), (-0.7071, 0.0, 0.7071), (-0.8315, 0.0, 0.5556), (-0.9239, 0.0, 0.3827), (-0.9808, 0.0, 0.1951), (-1.0, 0.0, 7.55e-08), (-0.9808, 0.0, -0.1951), (-0.9239, 0.0, -0.3827), (-0.8315, 0.0, -0.5556), (-0.7071, 0.0, -0.7071), (-0.5556, 0.0, -0.8315), (-0.3827, 0.0, -0.9239), (-0.1951, 0.0, -0.9808), (0.1951, -1.85e-08, 0.9808), (0.3827, -7.206e-08, 0.9239), (0.5556, -9.813e-08, 0.8315), (0.7071, -1.331e-07, 0.7071), (0.8315, -1.224e-07, 0.5556), (0.9239, -5.921e-08, 0.3827), (0.9808, -1.221e-07, 0.1951), (1.0, -1.145e-07, 7.55e-08), (0.9808, -7.524e-08, -0.1951), (0.9239, -6.785e-08, -0.3827), (0.8315, -1.224e-07, -0.5556), (0.7071, -1.331e-07, -0.7071), (0.5556, -9.68e-08, -0.8315), (0.3827, -4.299e-08, -0.9239), (0.1951, -1.509e-08, -0.9808), (0.1913, -0.03806, 0.9808), (0.3753, -0.07466, 0.9239), (0.5449, -0.1084, 0.8315), (0.6935, -0.1379, 0.7071), (0.8155, -0.1622, 0.5556), (0.9061, -0.1802, 0.3827), (0.9619, -0.1913, 0.1951), (0.9808, -0.1951, 7.55e-08), (0.9619, -0.1913, -0.1951), (0.9061, -0.1802, -0.3827), (0.8155, -0.1622, -0.5556), (0.6935, -0.1379, -0.7071), (0.5449, -0.1084, -0.8315), (0.3753, -0.07466, -0.9239), (0.1913, -0.03806, -0.9808), (0.1802, -0.07466, 0.9808), (0.3536, -0.1464, 0.9239), (0.5133, -0.2126, 0.8315), (0.6533, -0.2706, 0.7071), (0.7682, -0.3182, 0.5556), (0.8536, -0.3536, 0.3827), (0.9061, -0.3753, 0.1951), (0.9239, -0.3827, 7.55e-08), (0.9061, -0.3753, -0.1951), (0.8536, -0.3536, -0.3827), (0.7682, -0.3182, -0.5556), (0.6533, -0.2706, -0.7071), (0.5133, -0.2126, -0.8315), (0.3536, -0.1464, -0.9239), (0.1802, -0.07466, -0.9808), (0.1622, -0.1084, 0.9808), (0.3182, -0.2126, 0.9239), (0.4619, -0.3087, 0.8315), (0.5879, -0.3928, 0.7071), (0.6913, -0.4619, 0.5556), (0.7682, -0.5133, 0.3827), (0.8155, -0.5449, 0.1951), (0.8315, -0.5556, 7.55e-08), (0.8155, -0.5449, -0.1951), (0.7682, -0.5133, -0.3827), (0.6913, -0.4619, -0.5556), (0.5879, -0.3928, -0.7071), (0.4619, -0.3087, -0.8315), (0.3182, -0.2126, -0.9239), (0.1622, -0.1084, -0.9808), (0.138, -0.1379, 0.9808), (0.2706, -0.2706, 0.9239), (0.3928, -0.3928, 0.8315), (0.5, -0.5, 0.7071), (0.5879, -0.5879, 0.5556), (0.6533, -0.6533, 0.3827), (0.6935, -0.6935, 0.1951), (0.7071, -0.7071, 7.55e-08), (0.6935, -0.6935, -0.1951), (0.6533, -0.6533, -0.3827), (0.5879, -0.5879, -0.5556), (0.5, -0.5, -0.7071), (0.3928, -0.3928, -0.8315), (0.2706, -0.2706, -0.9239), (0.138, -0.1379, -0.9808), (0.1084, -0.1622, 0.9808), (0.2126, -0.3182, 0.9239), (0.3087, -0.4619, 0.8315), (0.3928, -0.5879, 0.7071), (0.4619, -0.6913, 0.5556), (0.5133, -0.7682, 0.3827), (0.5449, -0.8155, 0.1951), (0.5556, -0.8315, 7.55e-08), (0.5449, -0.8155, -0.1951), (0.5133, -0.7682, -0.3827), (0.4619, -0.6913, -0.5556), (0.3928, -0.5879, -0.7071), (0.3087, -0.4619, -0.8315), (0.2126, -0.3182, -0.9239), (0.1084, -0.1622, -0.9808), (3.258e-07, 2.57e-14, -1.0), (0.07466, -0.1802, 0.9808), (0.1464, -0.3536, 0.9239), (0.2126, -0.5133, 0.8315), (0.2706, -0.6533, 0.7071), (0.3182, -0.7682, 0.5556), (0.3536, -0.8536, 0.3827), (0.3753, -0.9061, 0.1951), (0.3827, -0.9239, 7.55e-08), (0.3753, -0.9061, -0.1951), (0.3536, -0.8536, -0.3827), (0.3182, -0.7682, -0.5556), (0.2706, -0.6533, -0.7071), (0.2126, -0.5133, -0.8315), (0.1464, -0.3536, -0.9239), (0.07466, -0.1802, -0.9808), (0.03806, -0.1913, 0.9808), (0.07466, -0.3753, 0.9239), (0.1084, -0.5449, 0.8315), (0.1379, -0.6935, 0.7071), (0.1622, -0.8155, 0.5556), (0.1802, -0.9061, 0.3827), (0.1913, -0.9619, 0.1951), (0.1951, -0.9808, 7.55e-08), (0.1913, -0.9619, -0.1951), (0.1802, -0.9061, -0.3827), (0.1622, -0.8155, -0.5556), (0.1379, -0.6935, -0.7071), (0.1084, -0.5449, -0.8315), (0.07466, -0.3753, -0.9239), (0.03806, -0.1913, -0.9808), (2.965e-07, -0.1951, 0.9808), (2.151e-07, -0.3827, 0.9239), (1.831e-07, -0.5556, 0.8315), (1.364e-07, -0.7071, 0.7071), (1.501e-07, -0.8315, 0.5556), (1.781e-07, -0.9239, 0.3827), (8.306e-08, -0.9808, 0.1951), (1.229e-07, -1.0, 7.55e-08), (1.475e-07, -0.9808, -0.1951), (2.133e-07, -0.9239, -0.3827), (1.501e-07, -0.8315, -0.5556), (1.364e-07, -0.7071, -0.7071), (2.136e-07, -0.5556, -0.8315), (2.573e-07, -0.3827, -0.9239), (2.97e-07, -0.1951, -0.9808), (-0.03806, -0.1913, 0.9808), (-0.07466, -0.3753, 0.9239), (-0.1084, -0.5449, 0.8315), (-0.1379, -0.6935, 0.7071), (-0.1622, -0.8155, 0.5556), (-0.1802, -0.9061, 0.3827), (-0.1913, -0.9619, 0.1951), (-0.1951, -0.9808, 7.55e-08), (-0.1913, -0.9619, -0.1951), (-0.1802, -0.9061, -0.3827), (-0.1622, -0.8155, -0.5556), (-0.1379, -0.6935, -0.7071), (-0.1084, -0.5449, -0.8315), (-0.07466, -0.3753, -0.9239), (-0.03806, -0.1913, -0.9808), (-0.07466, -0.1802, 0.9808), (-0.1464, -0.3536, 0.9239), (-0.2126, -0.5133, 0.8315), (-0.2706, -0.6533, 0.7071), (-0.3182, -0.7682, 0.5556), (-0.3536, -0.8536, 0.3827), (-0.3753, -0.9061, 0.1951), (-0.3827, -0.9239, 7.55e-08), (-0.3753, -0.9061, -0.1951), (-0.3536, -0.8536, -0.3827), (-0.3182, -0.7682, -0.5556), (-0.2706, -0.6533, -0.7071), (-0.2126, -0.5133, -0.8315), (-0.1464, -0.3536, -0.9239), (-0.07466, -0.1802, -0.9808), (-0.1084, -0.1622, 0.9808), (-0.2126, -0.3182, 0.9239), (-0.3087, -0.4619, 0.8315), (-0.3928, -0.5879, 0.7071), (-0.4619, -0.6913, 0.5556), (-0.5133, -0.7682, 0.3827), (-0.5449, -0.8155, 0.1951), (-0.5556, -0.8315, 7.55e-08), (-0.5449, -0.8155, -0.1951), (-0.5133, -0.7682, -0.3827), (-0.4619, -0.6913, -0.5556), (-0.3928, -0.5879, -0.7071), (-0.3087, -0.4619, -0.8315), (-0.2126, -0.3182, -0.9239), (-0.1084, -0.1622, -0.9808), (-0.1379, -0.1379, 0.9808), (-0.2706, -0.2706, 0.9239), (-0.3928, -0.3928, 0.8315), (-0.5, -0.5, 0.7071), (-0.5879, -0.5879, 0.5556), (-0.6533, -0.6533, 0.3827), (-0.6935, -0.6935, 0.1951), (-0.7071, -0.7071, 7.55e-08), (-0.6935, -0.6935, -0.1951), (-0.6533, -0.6533, -0.3827), (-0.5879, -0.5879, -0.5556), (-0.5, -0.5, -0.7071), (-0.3928, -0.3928, -0.8315), (-0.2706, -0.2706, -0.9239), (-0.1379, -0.1379, -0.9808), (-0.1622, -0.1084, 0.9808), (-0.3182, -0.2126, 0.9239), (-0.4619, -0.3087, 0.8315), (-0.5879, -0.3928, 0.7071), (-0.6913, -0.4619, 0.5556), (-0.7682, -0.5133, 0.3827), (-0.8155, -0.5449, 0.1951), (-0.8315, -0.5556, 7.55e-08), (-0.8155, -0.5449, -0.1951), (-0.7682, -0.5133, -0.3827), (-0.6913, -0.4619, -0.5556), (-0.5879, -0.3928, -0.7071), (-0.4619, -0.3087, -0.8315), (-0.3182, -0.2126, -0.9239), (-0.1622, -0.1084, -0.9808), (2.48e-08, -1.247e-07, 1.0), (-0.1802, -0.07466, 0.9808), (-0.3536, -0.1464, 0.9239), (-0.5133, -0.2126, 0.8315), (-0.6533, -0.2706, 0.7071), (-0.7682, -0.3182, 0.5556), (-0.8536, -0.3536, 0.3827), (-0.9061, -0.3753, 0.1951), (-0.9239, -0.3827, 7.55e-08), (-0.9061, -0.3753, -0.1951), (-0.8536, -0.3536, -0.3827), (-0.7682, -0.3182, -0.5556), (-0.6533, -0.2706, -0.7071), (-0.5133, -0.2126, -0.8315), (-0.3536, -0.1464, -0.9239), (-0.1802, -0.07466, -0.9808), (-0.1913, -0.03806, 0.9808), (-0.3753, -0.07466, 0.9239), (-0.5449, -0.1084, 0.8315), (-0.6935, -0.1379, 0.7071), (-0.8155, -0.1622, 0.5556), (-0.9061, -0.1802, 0.3827), (-0.9619, -0.1913, 0.1951), (-0.9808, -0.1951, 7.55e-08), (-0.9619, -0.1913, -0.1951), (-0.9061, -0.1802, -0.3827), (-0.8155, -0.1622, -0.5556), (-0.6935, -0.1379, -0.7071), (-0.5449, -0.1084, -0.8315), (-0.3753, -0.07466, -0.9239), (-0.1913, -0.03806, -0.9808)], [], [(27, 26, 41, 42), (23, 22, 37, 38), (19, 18, 33, 34), (20, 19, 34, 35), (16, 15, 30, 31), (28, 27, 42, 43), (24, 23, 38, 39), (25, 24, 39, 40), (21, 20, 35, 36), (17, 16, 31, 32), (29, 28, 43, 44), (26, 25, 40, 41), (22, 21, 36, 37), (18, 17, 32, 33), (37, 36, 51, 52), (33, 32, 47, 48), (41, 40, 55, 56), (42, 41, 56, 57), (38, 37, 52, 53), (34, 33, 48, 49), (43, 42, 57, 58), (39, 38, 53, 54), (35, 34, 49, 50), (31, 30, 45, 46), (32, 31, 46, 47), (44, 43, 58, 59), (40, 39, 54, 55), (36, 35, 50, 51), (59, 58, 73, 74), (55, 54, 69, 70), (51, 50, 65, 66), (47, 46, 61, 62), (56, 55, 70, 71), (52, 51, 66, 67), (48, 47, 62, 63), (49, 48, 63, 64), (57, 56, 71, 72), (53, 52, 67, 68), (54, 53, 68, 69), (50, 49, 64, 65), (46, 45, 60, 61), (58, 57, 72, 73), (61, 60, 75, 76), (73, 72, 87, 88), (69, 68, 83, 84), (65, 64, 79, 80), (66, 65, 80, 81), (62, 61, 76, 77), (74, 73, 88, 89), (70, 69, 84, 85), (71, 70, 85, 86), (67, 66, 81, 82), (63, 62, 77, 78), (72, 71, 86, 87), (68, 67, 82, 83), (64, 63, 78, 79), (83, 82, 97, 98), (79, 78, 93, 94), (87, 86, 101, 102), (88, 87, 102, 103), (84, 83, 98, 99), (80, 79, 94, 95), (76, 75, 90, 91), (89, 88, 103, 104), (85, 84, 99, 100), (81, 80, 95, 96), (77, 76, 91, 92), (78, 77, 92, 93), (86, 85, 100, 101), (82, 81, 96, 97), (101, 100, 116, 117), (97, 96, 112, 113), (93, 92, 108, 109), (102, 101, 117, 118), (98, 97, 113, 114), (94, 93, 109, 110), (95, 94, 110, 111), (91, 90, 106, 107), (103, 102, 118, 119), (99, 98, 114, 115), (100, 99, 115, 116), (96, 95, 111, 112), (92, 91, 107, 108), (104, 103, 119, 120), (108, 107, 122, 123), (120, 119, 134, 135), (116, 115, 130, 131), (112, 111, 126, 127), (113, 112, 127, 128), (109, 108, 123, 124), (117, 116, 131, 132), (118, 117, 132, 133), (114, 113, 128, 129), (110, 109, 124, 125), (119, 118, 133, 134), (115, 114, 129, 130), (111, 110, 125, 126), (107, 106, 121, 122), (130, 129, 144, 145), (126, 125, 140, 141), (122, 121, 136, 137), (134, 133, 148, 149), (135, 134, 149, 150), (131, 130, 145, 146), (127, 126, 141, 142), (123, 122, 137, 138), (132, 131, 146, 147), (128, 127, 142, 143), (124, 123, 138, 139), (125, 124, 139, 140), (133, 132, 147, 148), (129, 128, 143, 144), (148, 147, 162, 163), (144, 143, 158, 159), (140, 139, 154, 155), (137, 136, 151, 152), (149, 148, 163, 164), (145, 144, 159, 160), (141, 140, 155, 156), (142, 141, 156, 157), (138, 137, 152, 153), (150, 149, 164, 165), (146, 145, 160, 161), (147, 146, 161, 162), (143, 142, 157, 158), (139, 138, 153, 154), (154, 153, 168, 169), (162, 161, 176, 177), (158, 157, 172, 173), (159, 158, 173, 174), (155, 154, 169, 170), (163, 162, 177, 178), (164, 163, 178, 179), (160, 159, 174, 175), (156, 155, 170, 171), (152, 151, 166, 167), (165, 164, 179, 180), (161, 160, 175, 176), (157, 156, 171, 172), (153, 152, 167, 168), (176, 175, 190, 191), (172, 171, 186, 187), (168, 167, 182, 183), (180, 179, 194, 195), (177, 176, 191, 192), (173, 172, 187, 188), (169, 168, 183, 184), (178, 177, 192, 193), (174, 173, 188, 189), (170, 169, 184, 185), (171, 170, 185, 186), (167, 166, 181, 182), (179, 178, 193, 194), (175, 174, 189, 190), (194, 193, 208, 209), (190, 189, 204, 205), (186, 185, 200, 201), (182, 181, 196, 197), (183, 182, 197, 198), (195, 194, 209, 210), (191, 190, 205, 206), (187, 186, 201, 202), (188, 187, 202, 203), (184, 183, 198, 199), (192, 191, 206, 207), (193, 192, 207, 208), (189, 188, 203, 204), (185, 184, 199, 200), (200, 199, 214, 215), (208, 207, 222, 223), (204, 203, 218, 219), (205, 204, 219, 220), (201, 200, 215, 216), (197, 196, 211, 212), (209, 208, 223, 224), (210, 209, 224, 225), (206, 205, 220, 221), (202, 201, 216, 217), (198, 197, 212, 213), (207, 206, 221, 222), (203, 202, 217, 218), (199, 198, 213, 214), (222, 221, 237, 238), (218, 217, 233, 234), (214, 213, 229, 230), (223, 222, 238, 239), (219, 218, 234, 235), (215, 214, 230, 231), (212, 211, 227, 228), (224, 223, 239, 240), (220, 219, 235, 236), (216, 215, 231, 232), (217, 216, 232, 233), (213, 212, 228, 229), (225, 224, 240, 241), (221, 220, 236, 237), (241, 240, 255, 256), (237, 236, 251, 252), (233, 232, 247, 248), (229, 228, 243, 244), (230, 229, 244, 245), (238, 237, 252, 253), (234, 233, 248, 249), (235, 234, 249, 250), (231, 230, 245, 246), (239, 238, 253, 254), (240, 239, 254, 255), (236, 235, 250, 251), (232, 231, 246, 247), (228, 227, 242, 243), (15, 226, 30), (105, 29, 44), (105, 44, 59), (30, 226, 45), (105, 59, 74), (45, 226, 60), (105, 74, 89), (60, 226, 75), (75, 226, 90), (105, 89, 104), (105, 104, 120), (90, 226, 106), (105, 120, 135), (106, 226, 121), (105, 135, 150), (121, 226, 136), (136, 226, 151), (105, 150, 165), (105, 165, 180), (151, 226, 166), (105, 180, 195), (166, 226, 181), (105, 195, 210), (181, 226, 196), (196, 226, 211), (105, 210, 225), (105, 225, 241), (211, 226, 227), (105, 241, 256), (227, 226, 242), (247, 246, 4, 5), (243, 242, 0, 1), (255, 254, 12, 13), (251, 250, 8, 9), (252, 251, 9, 10), (248, 247, 5, 6), (244, 243, 1, 2), (256, 255, 13, 14), (105, 256, 14), (253, 252, 10, 11), (249, 248, 6, 7), (245, 244, 2, 3), (242, 226, 0), (254, 253, 11, 12), (250, 249, 7, 8), (246, 245, 3, 4)])
me_sphere_001.use_remesh_preserve_volume = False
me_sphere_001.use_remesh_preserve_attributes = False
me_sphere_001.use_mirror_vertex_groups = False
me_sphere_001.update()
me_sphere = bpy.data.meshes.new('Sphere')
me_sphere.from_pydata([(3.278e-07, 0.1004, 1.934), (3.874e-07, 0.1924, 1.822), (3.874e-07, 0.2769, 1.641), (4.172e-07, 0.3508, 1.397), (3.874e-07, 0.4112, 1.099), (3.278e-07, 0.4558, 0.7584), (4.172e-07, 0.4829, 0.389), (3.576e-07, 0.4915, 0.004636), (3.576e-07, 0.4811, -0.3799), (3.874e-07, 0.4523, -0.7498), (3.874e-07, 0.4061, -1.091), (4.172e-07, 0.3443, -1.39), (3.874e-07, 0.2692, -1.636), (3.278e-07, 0.1838, -1.819), (3.278e-07, 0.09134, -1.932), (0.03806, 0.09859, 1.934), (0.07466, 0.1888, 1.822), (0.1084, 0.2717, 1.641), (0.138, 0.3441, 1.397), (0.1622, 0.4034, 1.099), (0.1802, 0.4471, 0.7583), (0.1913, 0.4737, 0.3889), (0.1951, 0.482, 0.004547), (0.1913, 0.4719, -0.38), (0.1802, 0.4436, -0.7499), (0.1622, 0.3982, -1.091), (0.138, 0.3376, -1.39), (0.1084, 0.264, -1.636), (0.07466, 0.1802, -1.819), (0.03806, 0.08949, -1.932), (0.07466, 0.09313, 1.934), (0.1464, 0.178, 1.822), (0.2126, 0.2561, 1.641), (0.2706, 0.3244, 1.396), (0.3182, 0.3801, 1.098), (0.3536, 0.4213, 0.7581), (0.3753, 0.4462, 0.3886), (0.3827, 0.4541, 0.004283), (0.3753, 0.4444, -0.3802), (0.3536, 0.4177, -0.7501), (0.3182, 0.375, -1.091), (0.2706, 0.3178, -1.39), (0.2126, 0.2484, -1.636), (0.1464, 0.1695, -1.819), (0.07466, 0.08404, -1.932), (0.1084, 0.08427, 1.933), (0.2126, 0.1607, 1.822), (0.3087, 0.2309, 1.641), (0.3928, 0.2922, 1.396), (0.4619, 0.3424, 1.098), (0.5133, 0.3793, 0.7577), (0.5449, 0.4017, 0.3882), (0.5556, 0.4087, 0.003855), (0.5449, 0.3999, -0.3807), (0.5133, 0.3758, -0.7505), (0.4619, 0.3372, -1.092), (0.3928, 0.2857, -1.391), (0.3087, 0.2232, -1.636), (0.2126, 0.1521, -1.819), (0.1084, 0.07518, -1.932), (0.138, 0.07235, 1.933), (0.2706, 0.1373, 1.822), (0.3928, 0.1969, 1.64), (0.5, 0.249, 1.396), (0.5879, 0.2915, 1.098), (0.6533, 0.3228, 0.7571), (0.6935, 0.3418, 0.3877), (0.7071, 0.3475, 0.003278), (0.6935, 0.3399, -0.3812), (0.6533, 0.3193, -0.7511), (0.5879, 0.2864, -1.092), (0.5, 0.2425, -1.391), (0.3928, 0.1892, -1.637), (0.2706, 0.1287, -1.819), (0.138, 0.06325, -1.932), (0.1622, 0.05782, 1.933), (0.3182, 0.1088, 1.822), (0.4619, 0.1556, 1.64), (0.5879, 0.1964, 1.395), (0.6913, 0.2296, 1.097), (0.7682, 0.254, 0.7565), (0.8155, 0.2687, 0.387), (0.8315, 0.2731, 0.002576), (0.8155, 0.2669, -0.3819), (0.7682, 0.2505, -0.7517), (0.6913, 0.2245, -1.093), (0.5879, 0.1898, -1.392), (0.4619, 0.1478, -1.637), (0.3182, 0.1002, -1.82), (0.1622, 0.04872, -1.932), (0.1802, 0.04124, 1.933), (0.3536, 0.07626, 1.821), (0.5133, 0.1083, 1.639), (0.6533, 0.1363, 1.395), (0.7682, 0.159, 1.096), (0.8536, 0.1755, 0.7557), (0.9061, 0.1854, 0.3862), (0.9239, 0.1881, 0.001774), (0.9061, 0.1836, -0.3827), (0.8536, 0.172, -0.7525), (0.7682, 0.1538, -1.093), (0.6533, 0.1297, -1.392), (0.5133, 0.1006, -1.637), (0.3536, 0.06769, -1.82), (0.1802, 0.03215, -1.932), (0.1913, 0.02325, 1.933), (0.3753, 0.04098, 1.821), (0.5449, 0.05712, 1.639), (0.6935, 0.07108, 1.394), (0.8155, 0.0823, 1.096), (0.9061, 0.09036, 0.7549), (0.9619, 0.09495, 0.3853), (0.9808, 0.09588, 0.0009046), (0.9619, 0.09314, -0.3836), (0.9061, 0.08681, -0.7533), (0.8155, 0.07715, -1.094), (0.6935, 0.06452, -1.393), (0.5449, 0.04942, -1.638), (0.3753, 0.03241, -1.82), (0.1913, 0.01416, -1.933), (0.1951, 0.004547, 1.933), (0.3827, 0.004283, 1.821), (0.5556, 0.003855, 1.638), (0.7071, 0.003278, 1.393), (0.8315, 0.002576, 1.095), (0.9239, 0.001774, 0.7541), (0.9808, 0.0009044, 0.3844), (1.0, -4.438e-08, 1.348e-07), (0.9808, -0.0009045, -0.3844), (0.9239, -0.001774, -0.7541), (0.8315, -0.002576, -1.095), (0.7071, -0.003278, -1.393), (0.5556, -0.003855, -1.638), (0.3827, -0.004283, -1.821), (0.1951, -0.004547, -1.933), (0.1913, -0.01416, 1.933), (0.3753, -0.03241, 1.82), (0.5449, -0.04942, 1.638), (0.6935, -0.06452, 1.393), (0.8155, -0.07715, 1.094), (0.9061, -0.08681, 0.7533), (0.9619, -0.09314, 0.3836), (0.9808, -0.09588, -0.0009043), (0.9619, -0.09495, -0.3853), (0.9061, -0.09036, -0.7549), (0.8155, -0.0823, -1.096), (0.6935, -0.07108, -1.394), (0.5449, -0.05712, -1.639), (0.3753, -0.04098, -1.821), (0.1913, -0.02325, -1.933), (0.1802, -0.03215, 1.932), (0.3536, -0.06769, 1.82), (0.5133, -0.1006, 1.637), (0.6533, -0.1297, 1.392), (0.7682, -0.1538, 1.093), (0.8536, -0.172, 0.7525), (0.9061, -0.1836, 0.3827), (0.9239, -0.1881, -0.001774), (0.9061, -0.1854, -0.3862), (0.8536, -0.1755, -0.7557), (0.7682, -0.159, -1.096), (0.6533, -0.1363, -1.395), (0.5133, -0.1083, -1.639), (0.3536, -0.07626, -1.821), (0.1802, -0.04124, -1.933), (0.1622, -0.04872, 1.932), (0.3182, -0.1002, 1.82), (0.4619, -0.1478, 1.637), (0.5879, -0.1898, 1.392), (0.6913, -0.2245, 1.093), (0.7682, -0.2505, 0.7517), (0.8155, -0.2669, 0.3819), (0.8315, -0.2731, -0.002576), (0.8155, -0.2687, -0.387), (0.7682, -0.254, -0.7565), (0.6913, -0.2296, -1.097), (0.5879, -0.1964, -1.395), (0.4619, -0.1556, -1.64), (0.3182, -0.1088, -1.822), (0.1622, -0.05782, -1.933), (0.138, -0.06325, 1.932), (0.2706, -0.1287, 1.819), (0.3928, -0.1892, 1.637), (0.5, -0.2425, 1.391), (0.5879, -0.2864, 1.092), (0.6533, -0.3193, 0.7511), (0.6935, -0.3399, 0.3812), (0.7071, -0.3475, -0.003278), (0.6935, -0.3418, -0.3877), (0.6533, -0.3228, -0.7571), (0.5879, -0.2915, -1.098), (0.5, -0.249, -1.396), (0.3928, -0.1969, -1.64), (0.2706, -0.1373, -1.822), (0.138, -0.07235, -1.933), (0.1084, -0.07518, 1.932), (0.2126, -0.1521, 1.819), (0.3087, -0.2232, 1.636), (0.3928, -0.2857, 1.391), (0.4619, -0.3372, 1.092), (0.5133, -0.3758, 0.7505), (0.5449, -0.3999, 0.3807), (0.5556, -0.4087, -0.003855), (0.5449, -0.4017, -0.3882), (0.5133, -0.3793, -0.7577), (0.4619, -0.3424, -1.098), (0.3928, -0.2922, -1.396), (0.3087, -0.2309, -1.641), (0.2126, -0.1607, -1.822), (0.1084, -0.08427, -1.933), (3.278e-07, -0.004636, -1.971), (0.07466, -0.08404, 1.932), (0.1464, -0.1695, 1.819), (0.2126, -0.2484, 1.636), (0.2706, -0.3178, 1.39), (0.3182, -0.375, 1.091), (0.3536, -0.4177, 0.7501), (0.3753, -0.4444, 0.3802), (0.3827, -0.4541, -0.004283), (0.3753, -0.4462, -0.3886), (0.3536, -0.4213, -0.7581), (0.3182, -0.3801, -1.098), (0.2706, -0.3244, -1.396), (0.2126, -0.2561, -1.641), (0.1464, -0.178, -1.822), (0.07466, -0.09313, -1.934), (0.03806, -0.08949, 1.932), (0.07466, -0.1802, 1.819), (0.1084, -0.264, 1.636), (0.1379, -0.3376, 1.39), (0.1622, -0.3982, 1.091), (0.1802, -0.4436, 0.7499), (0.1913, -0.4719, 0.38), (0.1951, -0.482, -0.004547), (0.1913, -0.4737, -0.3889), (0.1802, -0.4471, -0.7583), (0.1622, -0.4034, -1.099), (0.1379, -0.3441, -1.397), (0.1084, -0.2717, -1.641), (0.07466, -0.1888, -1.822), (0.03806, -0.09859, -1.934), (2.98e-07, -0.09134, 1.932), (2.086e-07, -0.1838, 1.819), (1.788e-07, -0.2692, 1.636), (1.49e-07, -0.3443, 1.39), (1.49e-07, -0.4061, 1.091), (1.788e-07, -0.4523, 0.7498), (8.941e-08, -0.4811, 0.3799), (1.192e-07, -0.4915, -0.004636), (1.49e-07, -0.4829, -0.389), (2.086e-07, -0.4558, -0.7584), (1.49e-07, -0.4112, -1.099), (1.49e-07, -0.3508, -1.397), (2.086e-07, -0.2769, -1.641), (2.682e-07, -0.1924, -1.822), (2.98e-07, -0.1004, -1.934), (2.98e-08, 0.004636, 1.971)], [], [(13, 12, 27, 28), (9, 8, 23, 24), (5, 4, 19, 20), (1, 0, 15, 16), (14, 13, 28, 29), (10, 9, 24, 25), (6, 5, 20, 21), (2, 1, 16, 17), (3, 2, 17, 18), (11, 10, 25, 26), (7, 6, 21, 22), (8, 7, 22, 23), (4, 3, 18, 19), (12, 11, 26, 27), (27, 26, 41, 42), (23, 22, 37, 38), (19, 18, 33, 34), (20, 19, 34, 35), (16, 15, 30, 31), (28, 27, 42, 43), (24, 23, 38, 39), (25, 24, 39, 40), (21, 20, 35, 36), (17, 16, 31, 32), (29, 28, 43, 44), (26, 25, 40, 41), (22, 21, 36, 37), (18, 17, 32, 33), (37, 36, 51, 52), (33, 32, 47, 48), (41, 40, 55, 56), (42, 41, 56, 57), (38, 37, 52, 53), (34, 33, 48, 49), (43, 42, 57, 58), (39, 38, 53, 54), (35, 34, 49, 50), (31, 30, 45, 46), (32, 31, 46, 47), (44, 43, 58, 59), (40, 39, 54, 55), (36, 35, 50, 51), (59, 58, 73, 74), (55, 54, 69, 70), (51, 50, 65, 66), (47, 46, 61, 62), (56, 55, 70, 71), (52, 51, 66, 67), (48, 47, 62, 63), (49, 48, 63, 64), (57, 56, 71, 72), (53, 52, 67, 68), (54, 53, 68, 69), (50, 49, 64, 65), (46, 45, 60, 61), (58, 57, 72, 73), (61, 60, 75, 76), (73, 72, 87, 88), (69, 68, 83, 84), (65, 64, 79, 80), (66, 65, 80, 81), (62, 61, 76, 77), (74, 73, 88, 89), (70, 69, 84, 85), (71, 70, 85, 86), (67, 66, 81, 82), (63, 62, 77, 78), (72, 71, 86, 87), (68, 67, 82, 83), (64, 63, 78, 79), (83, 82, 97, 98), (79, 78, 93, 94), (87, 86, 101, 102), (88, 87, 102, 103), (84, 83, 98, 99), (80, 79, 94, 95), (76, 75, 90, 91), (89, 88, 103, 104), (85, 84, 99, 100), (81, 80, 95, 96), (77, 76, 91, 92), (78, 77, 92, 93), (86, 85, 100, 101), (82, 81, 96, 97), (101, 100, 115, 116), (97, 96, 111, 112), (93, 92, 107, 108), (102, 101, 116, 117), (98, 97, 112, 113), (94, 93, 108, 109), (95, 94, 109, 110), (91, 90, 105, 106), (103, 102, 117, 118), (99, 98, 113, 114), (100, 99, 114, 115), (96, 95, 110, 111), (92, 91, 106, 107), (104, 103, 118, 119), (107, 106, 121, 122), (119, 118, 133, 134), (115, 114, 129, 130), (111, 110, 125, 126), (112, 111, 126, 127), (108, 107, 122, 123), (116, 115, 130, 131), (117, 116, 131, 132), (113, 112, 127, 128), (109, 108, 123, 124), (118, 117, 132, 133), (114, 113, 128, 129), (110, 109, 124, 125), (106, 105, 120, 121), (129, 128, 143, 144), (125, 124, 139, 140), (121, 120, 135, 136), (133, 132, 147, 148), (134, 133, 148, 149), (130, 129, 144, 145), (126, 125, 140, 141), (122, 121, 136, 137), (131, 130, 145, 146), (127, 126, 141, 142), (123, 122, 137, 138), (124, 123, 138, 139), (132, 131, 146, 147), (128, 127, 142, 143), (147, 146, 161, 162), (143, 142, 157, 158), (139, 138, 153, 154), (136, 135, 150, 151), (148, 147, 162, 163), (144, 143, 158, 159), (140, 139, 154, 155), (141, 140, 155, 156), (137, 136, 151, 152), (149, 148, 163, 164), (145, 144, 159, 160), (146, 145, 160, 161), (142, 141, 156, 157), (138, 137, 152, 153), (153, 152, 167, 168), (161, 160, 175, 176), (157, 156, 171, 172), (158, 157, 172, 173), (154, 153, 168, 169), (162, 161, 176, 177), (163, 162, 177, 178), (159, 158, 173, 174), (155, 154, 169, 170), (151, 150, 165, 166), (164, 163, 178, 179), (160, 159, 174, 175), (156, 155, 170, 171), (152, 151, 166, 167), (175, 174, 189, 190), (171, 170, 185, 186), (167, 166, 181, 182), (179, 178, 193, 194), (176, 175, 190, 191), (172, 171, 186, 187), (168, 167, 182, 183), (177, 176, 191, 192), (173, 172, 187, 188), (169, 168, 183, 184), (170, 169, 184, 185), (166, 165, 180, 181), (178, 177, 192, 193), (174, 173, 188, 189), (193, 192, 207, 208), (189, 188, 203, 204), (185, 184, 199, 200), (181, 180, 195, 196), (182, 181, 196, 197), (194, 193, 208, 209), (190, 189, 204, 205), (186, 185, 200, 201), (187, 186, 201, 202), (183, 182, 197, 198), (191, 190, 205, 206), (192, 191, 206, 207), (188, 187, 202, 203), (184, 183, 198, 199), (199, 198, 214, 215), (207, 206, 222, 223), (203, 202, 218, 219), (204, 203, 219, 220), (200, 199, 215, 216), (196, 195, 211, 212), (208, 207, 223, 224), (209, 208, 224, 225), (205, 204, 220, 221), (201, 200, 216, 217), (197, 196, 212, 213), (206, 205, 221, 222), (202, 201, 217, 218), (198, 197, 213, 214), (222, 221, 236, 237), (218, 217, 232, 233), (214, 213, 228, 229), (223, 222, 237, 238), (219, 218, 233, 234), (215, 214, 229, 230), (212, 211, 226, 227), (224, 223, 238, 239), (220, 219, 234, 235), (216, 215, 230, 231), (217, 216, 231, 232), (213, 212, 227, 228), (225, 224, 239, 240), (221, 220, 235, 236), (240, 239, 254, 255), (236, 235, 250, 251), (232, 231, 246, 247), (228, 227, 242, 243), (229, 228, 243, 244), (237, 236, 251, 252), (233, 232, 247, 248), (234, 233, 248, 249), (230, 229, 244, 245), (238, 237, 252, 253), (239, 238, 253, 254), (235, 234, 249, 250), (231, 230, 245, 246), (227, 226, 241, 242), (210, 14, 29), (0, 256, 15), (15, 256, 30), (210, 29, 44), (210, 44, 59), (30, 256, 45), (210, 59, 74), (45, 256, 60), (210, 74, 89), (60, 256, 75), (75, 256, 90), (210, 89, 104), (210, 104, 119), (90, 256, 105), (210, 119, 134), (105, 256, 120), (210, 134, 149), (120, 256, 135), (135, 256, 150), (210, 149, 164), (210, 164, 179), (150, 256, 165), (210, 179, 194), (165, 256, 180), (210, 194, 209), (180, 256, 195), (195, 256, 211), (210, 209, 225), (210, 225, 240), (211, 256, 226), (210, 240, 255), (226, 256, 241)])
me_sphere.use_remesh_preserve_volume = False
me_sphere.use_remesh_preserve_attributes = False
me_sphere.use_mirror_vertex_groups = False
me_sphere.update()

# ---- objects
ob_sphere_004 = bpy.data.objects.new('Sphere.004', me_sphere_005)
ob_sphere_003 = bpy.data.objects.new('Sphere.003', me_sphere_004)
ob_sphere_002 = bpy.data.objects.new('Sphere.002', me_sphere_003)
ob_sphere_001 = bpy.data.objects.new('Sphere.001', me_sphere_001)
ob_sphere = bpy.data.objects.new('Sphere', me_sphere)

# ---- transforms, parenting, visibility, modifiers, constraints
ob_sphere_004.location = (0.733, 1.159, -0.7852)
ob_sphere_004.rotation_euler = (-0.6433, 2.784e-09, -2.624e-10)
ob_sphere_004.scale = (0.2931, 0.915, 0.4051)
ob_sphere_004.lineart.crease_threshold = 0.0
ob_sphere_003.location = (-0.7011, 1.159, -0.7852)
ob_sphere_003.rotation_euler = (-0.6433, 2.784e-09, -2.624e-10)
ob_sphere_003.scale = (0.2931, 0.915, 0.4051)
ob_sphere_003.lineart.crease_threshold = 0.0
ob_sphere_002.location = (-0.7011, -0.5192, -0.7852)
ob_sphere_002.rotation_euler = (-0.6433, 2.784e-09, -2.624e-10)
ob_sphere_002.scale = (0.2931, 0.915, 0.4051)
ob_sphere_002.lineart.crease_threshold = 0.0
ob_sphere_001.location = (0.733, -0.5192, -0.7852)
ob_sphere_001.rotation_euler = (-0.6433, 2.784e-09, -2.624e-10)
ob_sphere_001.scale = (0.2931, 0.915, 0.4051)
ob_sphere_001.lineart.crease_threshold = 0.0
ob_sphere.location = (0.0, 0.0, 0.0)
ob_sphere.rotation_euler = (-1.568, -2.22e-16, 2.213e-16)
ob_sphere.lineart.crease_threshold = 0.0
_m = ob_sphere.modifiers.new('Mirror', 'MIRROR')

# ---- collection membership
col_collection_1.objects.link(ob_sphere_004)
col_collection_1.objects.link(ob_sphere_003)
col_collection_1.objects.link(ob_sphere_002)
col_collection_1.objects.link(ob_sphere_001)
col_collection_1.objects.link(ob_sphere)

# ---- scene / render settings (as saved in the file)
scene.frame_start = 1; scene.frame_end = 250; scene.frame_set(1)
scene.render.engine = 'BLENDER_EEVEE_NEXT'
scene.render.image_settings.compression = 90
scene.render.resolution_percentage = 50
scene.render.dither_intensity = 0.0
scene.cycles.use_denoising = False
scene.cycles.samples = 10
scene.cycles.sampling_pattern = 'TABULATED_SOBOL'
scene.cycles.light_sampling_threshold = 0.0
scene.cycles.use_adaptive_sampling = False
scene.cycles.use_light_tree = False
scene.cycles.blur_glossy = 0.0
scene.cycles.volume_bounces = 1
scene.cycles.pixel_filter_type = 'GAUSSIAN'
scene.cycles.sample_clamp_indirect = 0.0
scene.view_settings.view_transform = 'Standard'
bpy.context.view_layer.update()

# ---- added for rendering (the .blend has no active camera and no usable light): camera, sun
cam_auto = bpy.data.cameras.new('AutoCamera')
cam_auto.lens = 50.0
cam_auto.sensor_width = 36.0
cam_auto.clip_end = 1000.0
ob_auto_camera = bpy.data.objects.new('AutoCamera', cam_auto)
scene.collection.objects.link(ob_auto_camera)
ob_auto_camera.location = (4.37675, -5.23644, 3.18513)
ob_auto_camera.rotation_euler = (1.09748, -7.21219e-08, 0.694738)
scene.camera = ob_auto_camera
light_auto_sun = bpy.data.lights.new('AutoSun', 'SUN')
light_auto_sun.energy = 3.0
light_auto_sun.angle = 0.0523599
ob_auto_sun = bpy.data.objects.new('AutoSun', light_auto_sun)
scene.collection.objects.link(ob_auto_sun)
ob_auto_sun.rotation_euler = (0.872665, 0.174533, 0.523599)
bpy.context.view_layer.update()
